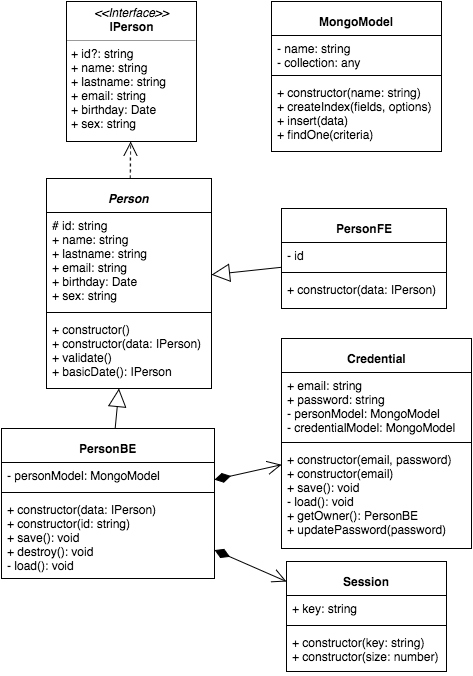

The diagram above was exported from draw.io. Its source (the exported page's mxGraphModel, read from the mxfile embedded in the PNG):
<mxGraphModel dx="794" dy="645" grid="1" gridSize="10" guides="1" tooltips="1" connect="1" arrows="1" fold="1" page="1" pageScale="1" pageWidth="826" pageHeight="1169" background="#ffffff" math="0" shadow="0">
  <root>
    <mxCell id="0" />
    <mxCell id="1" parent="0" />
    <mxCell id="2" value="&lt;font style=&quot;font-size: 12px&quot; color=&quot;#000000&quot;&gt;&lt;i&gt;Person&lt;/i&gt;&lt;/font&gt;" style="swimlane;html=1;fontStyle=1;align=center;verticalAlign=top;childLayout=stackLayout;horizontal=1;startSize=34;horizontalStack=0;resizeParent=1;resizeLast=0;collapsible=1;marginBottom=0;swimlaneFillColor=#ffffff;fontSize=18;fontColor=#4D4D4D;" parent="1" vertex="1">
      <mxGeometry x="95" y="237" width="165" height="210" as="geometry" />
    </mxCell>
    <mxCell id="3" value="&lt;div&gt;# id: string&lt;/div&gt;+ name: string&lt;div&gt;+ lastname: string&lt;/div&gt;&lt;div&gt;+ email: string&lt;/div&gt;&lt;div&gt;+ birthday: Date&lt;/div&gt;&lt;div&gt;+ sex: string&lt;/div&gt;" style="text;html=1;strokeColor=none;fillColor=none;align=left;verticalAlign=top;spacingLeft=4;spacingRight=4;whiteSpace=wrap;overflow=hidden;rotatable=0;points=[[0,0.5],[1,0.5]];portConstraint=eastwest;" parent="2" vertex="1">
      <mxGeometry y="34" width="165" height="96" as="geometry" />
    </mxCell>
    <mxCell id="4" value="" style="line;html=1;strokeWidth=1;fillColor=none;align=left;verticalAlign=middle;spacingTop=-1;spacingLeft=3;spacingRight=3;rotatable=0;labelPosition=right;points=[];portConstraint=eastwest;" parent="2" vertex="1">
      <mxGeometry y="130" width="165" height="8" as="geometry" />
    </mxCell>
    <mxCell id="5" value="&lt;div&gt;+ constructor()&lt;/div&gt;+ constructor(data: IPerson)&lt;div&gt;+ validate()&lt;/div&gt;&lt;div&gt;+ basicDate(): IPerson&lt;/div&gt;" style="text;html=1;strokeColor=none;fillColor=none;align=left;verticalAlign=top;spacingLeft=4;spacingRight=4;whiteSpace=wrap;overflow=hidden;rotatable=0;points=[[0,0.5],[1,0.5]];portConstraint=eastwest;" parent="2" vertex="1">
      <mxGeometry y="138" width="165" height="72" as="geometry" />
    </mxCell>
    <mxCell id="6" value="&lt;font color=&quot;#000000&quot; style=&quot;font-size: 12px&quot;&gt;Credential&lt;/font&gt;" style="swimlane;html=1;fontStyle=1;align=center;verticalAlign=top;childLayout=stackLayout;horizontal=1;startSize=34;horizontalStack=0;resizeParent=1;resizeLast=0;collapsible=1;marginBottom=0;swimlaneFillColor=#ffffff;fontSize=18;fontColor=#4D4D4D;" parent="1" vertex="1">
      <mxGeometry x="330" y="397" width="190" height="210" as="geometry" />
    </mxCell>
    <mxCell id="7" value="+ email: string&lt;div&gt;+ password: string&lt;/div&gt;&lt;div&gt;- personModel: MongoModel&lt;/div&gt;&lt;div&gt;- credentialModel: MongoModel&lt;/div&gt;" style="text;html=1;strokeColor=none;fillColor=none;align=left;verticalAlign=top;spacingLeft=4;spacingRight=4;whiteSpace=wrap;overflow=hidden;rotatable=0;points=[[0,0.5],[1,0.5]];portConstraint=eastwest;" parent="6" vertex="1">
      <mxGeometry y="34" width="190" height="66" as="geometry" />
    </mxCell>
    <mxCell id="8" value="" style="line;html=1;strokeWidth=1;fillColor=none;align=left;verticalAlign=middle;spacingTop=-1;spacingLeft=3;spacingRight=3;rotatable=0;labelPosition=right;points=[];portConstraint=eastwest;" parent="6" vertex="1">
      <mxGeometry y="100" width="190" height="8" as="geometry" />
    </mxCell>
    <mxCell id="9" value="+ constructor(email, password)&lt;div&gt;+ constructor(email)&lt;/div&gt;&lt;div&gt;+ save(): void&lt;/div&gt;&lt;div&gt;- load(): void&lt;br&gt;&lt;div&gt;+ getOwner(): PersonBE&lt;/div&gt;&lt;/div&gt;&lt;div&gt;+ updatePassword(password)&lt;/div&gt;" style="text;html=1;strokeColor=none;fillColor=none;align=left;verticalAlign=top;spacingLeft=4;spacingRight=4;whiteSpace=wrap;overflow=hidden;rotatable=0;points=[[0,0.5],[1,0.5]];portConstraint=eastwest;" parent="6" vertex="1">
      <mxGeometry y="108" width="190" height="102" as="geometry" />
    </mxCell>
    <mxCell id="10" value="&lt;span style=&quot;line-height: 19.2px&quot;&gt;&lt;font color=&quot;#000000&quot; style=&quot;font-size: 12px&quot;&gt;Session&lt;/font&gt;&lt;/span&gt;" style="swimlane;html=1;fontStyle=1;align=center;verticalAlign=top;childLayout=stackLayout;horizontal=1;startSize=34;horizontalStack=0;resizeParent=1;resizeLast=0;collapsible=1;marginBottom=0;swimlaneFillColor=#ffffff;fontSize=18;fontColor=#4D4D4D;" parent="1" vertex="1">
      <mxGeometry x="335" y="620" width="160" height="110" as="geometry" />
    </mxCell>
    <mxCell id="11" value="+ key: string" style="text;html=1;strokeColor=none;fillColor=none;align=left;verticalAlign=top;spacingLeft=4;spacingRight=4;whiteSpace=wrap;overflow=hidden;rotatable=0;points=[[0,0.5],[1,0.5]];portConstraint=eastwest;" parent="10" vertex="1">
      <mxGeometry y="34" width="160" height="26" as="geometry" />
    </mxCell>
    <mxCell id="12" value="" style="line;html=1;strokeWidth=1;fillColor=none;align=left;verticalAlign=middle;spacingTop=-1;spacingLeft=3;spacingRight=3;rotatable=0;labelPosition=right;points=[];portConstraint=eastwest;" parent="10" vertex="1">
      <mxGeometry y="60" width="160" height="8" as="geometry" />
    </mxCell>
    <mxCell id="13" value="+ constructor(key: string)&lt;div&gt;&lt;span&gt;+ constructor(size: number)&lt;/span&gt;&lt;br&gt;&lt;/div&gt;" style="text;html=1;strokeColor=none;fillColor=none;align=left;verticalAlign=top;spacingLeft=4;spacingRight=4;whiteSpace=wrap;overflow=hidden;rotatable=0;points=[[0,0.5],[1,0.5]];portConstraint=eastwest;" parent="10" vertex="1">
      <mxGeometry y="68" width="160" height="42" as="geometry" />
    </mxCell>
    <mxCell id="15" value="&lt;font style=&quot;font-size: 12px&quot; color=&quot;#000000&quot;&gt;PersonBE&lt;/font&gt;" style="swimlane;html=1;fontStyle=1;align=center;verticalAlign=top;childLayout=stackLayout;horizontal=1;startSize=34;horizontalStack=0;resizeParent=1;resizeLast=0;collapsible=1;marginBottom=0;swimlaneFillColor=#ffffff;fontSize=18;fontColor=#4D4D4D;" parent="1" vertex="1">
      <mxGeometry x="50" y="487" width="213" height="150" as="geometry" />
    </mxCell>
    <mxCell id="16" value="&lt;div&gt;- personModel: MongoModel&lt;/div&gt;" style="text;html=1;strokeColor=none;fillColor=none;align=left;verticalAlign=top;spacingLeft=4;spacingRight=4;whiteSpace=wrap;overflow=hidden;rotatable=0;points=[[0,0.5],[1,0.5]];portConstraint=eastwest;" parent="15" vertex="1">
      <mxGeometry y="34" width="213" height="26" as="geometry" />
    </mxCell>
    <mxCell id="17" value="" style="line;html=1;strokeWidth=1;fillColor=none;align=left;verticalAlign=middle;spacingTop=-1;spacingLeft=3;spacingRight=3;rotatable=0;labelPosition=right;points=[];portConstraint=eastwest;" parent="15" vertex="1">
      <mxGeometry y="60" width="213" height="8" as="geometry" />
    </mxCell>
    <mxCell id="18" value="&lt;div&gt;&lt;span&gt;+ constructor(data: IPerson)&lt;/span&gt;&lt;/div&gt;&lt;div&gt;+ constructor(id: string)&lt;/div&gt;&lt;div&gt;+ save(): void&lt;/div&gt;&lt;div&gt;+ destroy(): void&lt;/div&gt;&lt;div&gt;- load(): void&lt;/div&gt;" style="text;html=1;strokeColor=none;fillColor=none;align=left;verticalAlign=top;spacingLeft=4;spacingRight=4;whiteSpace=wrap;overflow=hidden;rotatable=0;points=[[0,0.5],[1,0.5]];portConstraint=eastwest;" parent="15" vertex="1">
      <mxGeometry y="68" width="213" height="82" as="geometry" />
    </mxCell>
    <mxCell id="19" value="" style="endArrow=block;endSize=16;endFill=0;html=1;fontSize=18;fontColor=#4D4D4D;" parent="1" source="15" target="2" edge="1">
      <mxGeometry width="160" relative="1" as="geometry">
        <mxPoint x="285" y="390" as="sourcePoint" />
        <mxPoint x="445" y="390" as="targetPoint" />
      </mxGeometry>
    </mxCell>
    <mxCell id="20" value="" style="endArrow=open;html=1;endSize=12;startArrow=diamondThin;startSize=14;startFill=1;align=left;verticalAlign=bottom;fontSize=18;fontColor=#4D4D4D;" parent="1" source="15" target="6" edge="1">
      <mxGeometry x="-1" y="3" relative="1" as="geometry">
        <mxPoint x="105" y="610" as="sourcePoint" />
        <mxPoint x="265" y="610" as="targetPoint" />
      </mxGeometry>
    </mxCell>
    <mxCell id="21" value="" style="endArrow=open;html=1;endSize=12;startArrow=diamondThin;startSize=14;startFill=1;align=left;verticalAlign=bottom;fontSize=18;fontColor=#4D4D4D;" parent="1" source="15" target="10" edge="1">
      <mxGeometry x="205" y="617" as="geometry">
        <mxPoint x="205" y="685" as="sourcePoint" />
        <mxPoint x="315" y="617" as="targetPoint" />
      </mxGeometry>
    </mxCell>
    <mxCell id="22" value="&lt;font style=&quot;font-size: 12px&quot; color=&quot;#000000&quot;&gt;PersonFE&lt;/font&gt;" style="swimlane;html=1;fontStyle=1;align=center;verticalAlign=top;childLayout=stackLayout;horizontal=1;startSize=34;horizontalStack=0;resizeParent=1;resizeLast=0;collapsible=1;marginBottom=0;swimlaneFillColor=#ffffff;fontSize=18;fontColor=#4D4D4D;" parent="1" vertex="1">
      <mxGeometry x="330" y="267" width="165" height="100" as="geometry" />
    </mxCell>
    <mxCell id="23" value="&lt;div&gt;- id&lt;/div&gt;" style="text;html=1;strokeColor=none;fillColor=none;align=left;verticalAlign=top;spacingLeft=4;spacingRight=4;whiteSpace=wrap;overflow=hidden;rotatable=0;points=[[0,0.5],[1,0.5]];portConstraint=eastwest;" parent="22" vertex="1">
      <mxGeometry y="34" width="165" height="26" as="geometry" />
    </mxCell>
    <mxCell id="24" value="" style="line;html=1;strokeWidth=1;fillColor=none;align=left;verticalAlign=middle;spacingTop=-1;spacingLeft=3;spacingRight=3;rotatable=0;labelPosition=right;points=[];portConstraint=eastwest;" parent="22" vertex="1">
      <mxGeometry y="60" width="165" height="8" as="geometry" />
    </mxCell>
    <mxCell id="25" value="&lt;span&gt;+ constructor(data: IPerson)&lt;/span&gt;" style="text;html=1;strokeColor=none;fillColor=none;align=left;verticalAlign=top;spacingLeft=4;spacingRight=4;whiteSpace=wrap;overflow=hidden;rotatable=0;points=[[0,0.5],[1,0.5]];portConstraint=eastwest;" parent="22" vertex="1">
      <mxGeometry y="68" width="165" height="32" as="geometry" />
    </mxCell>
    <mxCell id="26" value="" style="endArrow=block;endSize=16;endFill=0;html=1;fontSize=18;fontColor=#4D4D4D;" parent="1" source="22" target="2" edge="1">
      <mxGeometry x="305" y="265" width="160" as="geometry">
        <mxPoint x="305" y="362" as="sourcePoint" />
        <mxPoint x="305" y="265" as="targetPoint" />
      </mxGeometry>
    </mxCell>
    <mxCell id="31" value="&lt;p style=&quot;margin: 0px ; margin-top: 4px ; text-align: center&quot;&gt;&lt;i&gt;&amp;lt;&amp;lt;Interface&amp;gt;&amp;gt;&lt;/i&gt;&lt;br&gt;&lt;b&gt;IPerson&lt;/b&gt;&lt;/p&gt;&lt;hr size=&quot;1&quot;&gt;&lt;p style=&quot;margin: 0px ; margin-left: 4px&quot;&gt;+ id?: string&lt;/p&gt;&lt;p style=&quot;margin: 0px ; margin-left: 4px&quot;&gt;+ name: string&lt;br&gt;+ lastname: string&lt;/p&gt;&lt;p style=&quot;margin: 0px ; margin-left: 4px&quot;&gt;+ email: string&lt;/p&gt;&lt;p style=&quot;margin: 0px ; margin-left: 4px&quot;&gt;+ birthday: Date&lt;/p&gt;&lt;p style=&quot;margin: 0px ; margin-left: 4px&quot;&gt;+ sex: string&lt;/p&gt;&lt;p style=&quot;margin: 0px ; margin-left: 4px&quot;&gt;&lt;br&gt;&lt;/p&gt;" style="verticalAlign=top;align=left;overflow=fill;fontSize=12;fontFamily=Helvetica;html=1;" parent="1" vertex="1">
      <mxGeometry x="115" y="60" width="130" height="140" as="geometry" />
    </mxCell>
    <mxCell id="32" value="" style="endArrow=open;endSize=12;dashed=1;html=1;fontSize=18;fontColor=#4D4D4D;" parent="1" source="2" target="31" edge="1">
      <mxGeometry width="160" relative="1" as="geometry">
        <mxPoint x="60" y="220" as="sourcePoint" />
        <mxPoint x="220" y="220" as="targetPoint" />
      </mxGeometry>
    </mxCell>
    <mxCell id="33" value="&lt;font style=&quot;font-size: 12px&quot; color=&quot;#000000&quot;&gt;MongoModel&lt;/font&gt;" style="swimlane;html=1;fontStyle=1;align=center;verticalAlign=top;childLayout=stackLayout;horizontal=1;startSize=34;horizontalStack=0;resizeParent=1;resizeLast=0;collapsible=1;marginBottom=0;swimlaneFillColor=#ffffff;fontSize=18;fontColor=#4D4D4D;" vertex="1" parent="1">
      <mxGeometry x="320" y="60" width="170" height="150" as="geometry" />
    </mxCell>
    <mxCell id="34" value="&lt;div&gt;- name: string&lt;/div&gt;&lt;div&gt;- collection: any&lt;/div&gt;" style="text;html=1;strokeColor=none;fillColor=none;align=left;verticalAlign=top;spacingLeft=4;spacingRight=4;whiteSpace=wrap;overflow=hidden;rotatable=0;points=[[0,0.5],[1,0.5]];portConstraint=eastwest;" vertex="1" parent="33">
      <mxGeometry y="34" width="170" height="36" as="geometry" />
    </mxCell>
    <mxCell id="35" value="" style="line;html=1;strokeWidth=1;fillColor=none;align=left;verticalAlign=middle;spacingTop=-1;spacingLeft=3;spacingRight=3;rotatable=0;labelPosition=right;points=[];portConstraint=eastwest;" vertex="1" parent="33">
      <mxGeometry y="70" width="170" height="8" as="geometry" />
    </mxCell>
    <mxCell id="36" value="&lt;span&gt;+ constructor(name: string)&lt;/span&gt;&lt;div&gt;&lt;span&gt;+ createIndex(fields, options)&lt;/span&gt;&lt;/div&gt;&lt;div&gt;&lt;span&gt;+ insert(data)&lt;/span&gt;&lt;/div&gt;&lt;div&gt;&lt;span&gt;+ findOne(criteria)&lt;/span&gt;&lt;/div&gt;" style="text;html=1;strokeColor=none;fillColor=none;align=left;verticalAlign=top;spacingLeft=4;spacingRight=4;whiteSpace=wrap;overflow=hidden;rotatable=0;points=[[0,0.5],[1,0.5]];portConstraint=eastwest;" vertex="1" parent="33">
      <mxGeometry y="78" width="170" height="72" as="geometry" />
    </mxCell>
  </root>
</mxGraphModel>